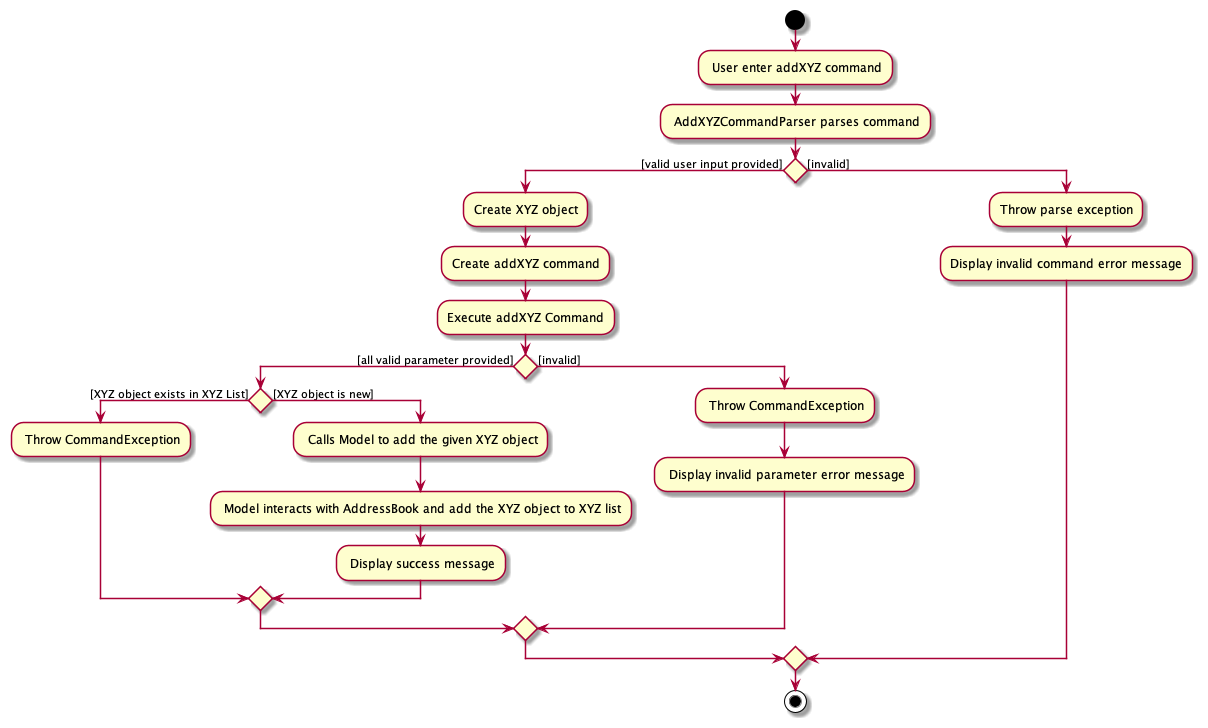

The diagram above was rendered by PlantUML. Its source (embedded in the PNG):
@startuml
start
: User enter addXYZ command;
: AddXYZCommandParser parses command;

if () then ([valid user input provided])
  :Create XYZ object;
  :Create addXYZ command;
  :Execute addXYZ Command;
  if () then ([all valid parameter provided])
     if () then ([XYZ object exists in XYZ List])
        : Throw CommandException;
     else ([XYZ object is new])
        : Calls Model to add the given XYZ object;
        : Model interacts with AddressBook and add the XYZ object to XYZ list;
        : Display success message;
     endif
  else ([invalid])
   : Throw CommandException;
   : Display invalid parameter error message;
  endif
else ([invalid])
  :Throw parse exception;
  :Display invalid command error message;
endif
stop
@enduml